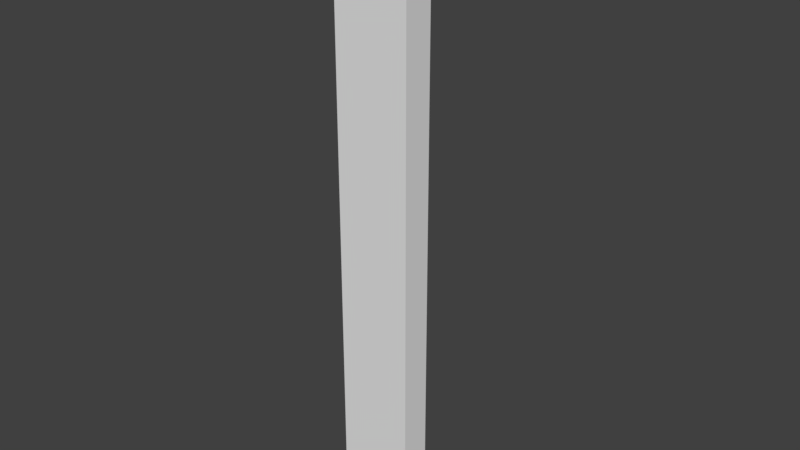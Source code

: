 # Source: Church_Corner_0.5x0.5x4.blend  (saved by Blender 2.79.0; exported with 4.5.12 LTS)
import bpy
from mathutils import Matrix  # noqa: F401  (used for matrix-valued properties, if any)

bpy.ops.wm.read_factory_settings(use_empty=True)
scene = bpy.context.scene
scene.name = 'Scene'

# ---- collections
col_collection_1 = bpy.data.collections.new('Collection 1'); scene.collection.children.link(col_collection_1)

# ---- world
world_world = bpy.data.worlds.new('World'); scene.world = world_world
world_world.color = (0.05088, 0.05088, 0.05088)
world_world.use_sun_shadow = False
world_world.sun_shadow_jitter_overblur = 0.0
world_world.cycles.sampling_method = 'MANUAL'

# ---- meshes
me_church_corner_0_5x0_5x4 = bpy.data.meshes.new('Church Corner 0.5x0.5x4')
me_church_corner_0_5x0_5x4.from_pydata([(0.0, 0.0, 0.0), (0.0, 0.2, 0.0), (0.2, 0.2, 0.0), (0.2, 0.0, 0.0), (0.0, 0.0, 4.0), (0.0, 0.2, 4.0), (0.2, 0.2, 4.0), (0.2, 0.0, 4.0), (0.5, 0.2, 0.0), (0.5, 0.0, 0.0), (0.5, 0.2, 4.0), (0.5, 0.0, 4.0), (0.0, 0.5, 0.0), (0.2, 0.5, 0.0), (0.0, 0.5, 4.0), (0.2, 0.5, 4.0)], [], [(1, 2, 3, 0), (4, 5, 1, 0), (1, 5, 14, 12), (0, 3, 7, 4), (3, 2, 8, 9), (4, 7, 6, 5), (9, 8, 10, 11), (6, 7, 11, 10), (7, 3, 9, 11), (2, 6, 10, 8), (13, 12, 14, 15), (2, 1, 12, 13), (6, 2, 13, 15), (5, 6, 15, 14)])
me_church_corner_0_5x0_5x4.use_remesh_preserve_volume = False
me_church_corner_0_5x0_5x4.use_remesh_preserve_attributes = False
me_church_corner_0_5x0_5x4.use_mirror_vertex_groups = False
me_church_corner_0_5x0_5x4.update()

# ---- objects
ob_church_corner_0_5x0_5x4 = bpy.data.objects.new('Church Corner 0.5x0.5x4', me_church_corner_0_5x0_5x4)

# ---- transforms, parenting, visibility, modifiers, constraints
ob_church_corner_0_5x0_5x4.location = (0.0, 0.0, 0.0)
ob_church_corner_0_5x0_5x4.lineart.crease_threshold = 0.0

# ---- collection membership
col_collection_1.objects.link(ob_church_corner_0_5x0_5x4)

# ---- scene / render settings (as saved in the file)
scene.frame_start = 1; scene.frame_end = 250; scene.frame_set(1)
scene.render.engine = 'CYCLES'
scene.render.image_settings.file_format = 'JPEG'
scene.render.image_settings.color_mode = 'RGB'
scene.render.image_settings.quality = 100
scene.render.resolution_x = 2560
scene.render.resolution_y = 1440
scene.render.resolution_percentage = 75
scene.render.dither_intensity = 0.0
scene.cycles.use_denoising = False
scene.cycles.samples = 32
scene.cycles.sampling_pattern = 'TABULATED_SOBOL'
scene.cycles.use_adaptive_sampling = False
scene.cycles.use_light_tree = False
scene.cycles.blur_glossy = 0.0
scene.cycles.sample_clamp_indirect = 0.0
scene.view_settings.view_transform = 'Standard'
bpy.context.view_layer.update()

# ---- added for rendering (the .blend has no active camera and no usable light): camera, sun
cam_auto = bpy.data.cameras.new('AutoCamera')
cam_auto.lens = 50.0
cam_auto.sensor_width = 36.0
cam_auto.clip_end = 1000.0
ob_auto_camera = bpy.data.objects.new('AutoCamera', cam_auto)
scene.collection.objects.link(ob_auto_camera)
ob_auto_camera.location = (4.00828, -4.25994, 5.00662)
ob_auto_camera.rotation_euler = (1.09748, -7.21219e-08, 0.694738)
scene.camera = ob_auto_camera
light_auto_sun = bpy.data.lights.new('AutoSun', 'SUN')
light_auto_sun.energy = 3.0
light_auto_sun.angle = 0.0523599
ob_auto_sun = bpy.data.objects.new('AutoSun', light_auto_sun)
scene.collection.objects.link(ob_auto_sun)
ob_auto_sun.rotation_euler = (0.872665, 0.174533, 0.523599)
bpy.context.view_layer.update()
